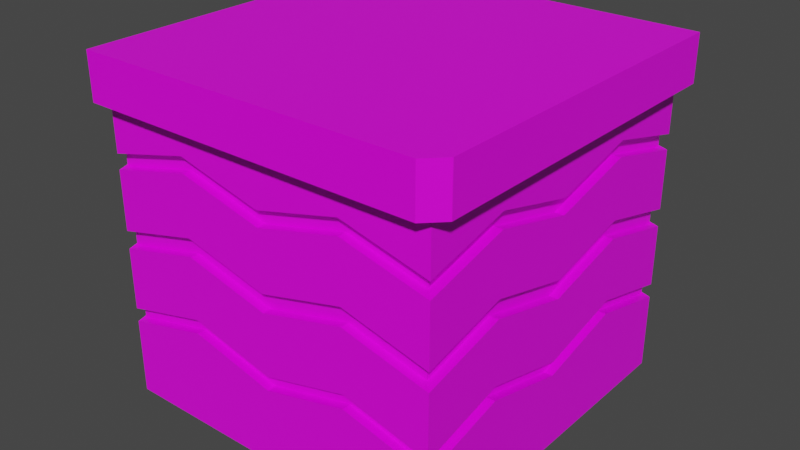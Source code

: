 # Source: grass_tile4.blend  (saved by Blender 3.6.13; exported with 4.5.12 LTS)
import bpy
from mathutils import Matrix  # noqa: F401  (used for matrix-valued properties, if any)

bpy.ops.wm.read_factory_settings(use_empty=True)
scene = bpy.context.scene
scene.name = 'Scene'

# ---- collections
col_collection = bpy.data.collections.new('Collection'); scene.collection.children.link(col_collection)

# ---- images (referenced by path relative to the original .blend; pixels are not part of the script)
import os
ASSET_DIR = os.environ.get("B2B_ASSET_DIR", "")  # directory of the original .blend (textures are referenced by path, not embedded)
HERE = os.path.dirname(os.path.abspath(__file__))  # packed textures are extracted next to this script under _unpacked/

def load_image(name, relpath, width, height, colorspace="sRGB"):
    """Load a texture the original file referenced (path relative to the .blend, or extracted next to this script)."""
    p = next((c for c in (os.path.join(HERE, relpath), os.path.join(ASSET_DIR, relpath)) if relpath and os.path.exists(c)), "")
    if p:
        img = bpy.data.images.load(p, check_existing=True)
        img.name = name
    else:  # same state as the original file: an image datablock whose file is absent (Cycles renders it pink)
        img = bpy.data.images.new(name, width, height)
        img.source = "FILE"
        img.filepath = "//" + (relpath or name)
    img.colorspace_settings.name = colorspace
    return img
img_carry_vault_tex_png = load_image('carry_vault_tex.png', 'carry_vault_tex.png', 1024, 1024, 'sRGB')

# ---- materials (node trees are filled in below, after node groups)
mat_carry_vault_material = bpy.data.materials.new('carry_vault_material')
mat_carry_vault_material.alpha_threshold = 0.0
mat_carry_vault_material.use_transparent_shadow = False
mat_carry_vault_material.line_color = (0.0, 0.0, 0.0, 1.0)

# ---- material node trees
mat_carry_vault_material.use_nodes = True; mat_carry_vault_material.node_tree.nodes.clear()
_N = mat_carry_vault_material.node_tree.nodes; _L = mat_carry_vault_material.node_tree.links
n0 = _N.new('ShaderNodeOutputMaterial'); n0.name = 'Material Output'; n0.location = (300, 300)
n1 = _N.new('ShaderNodeBsdfPrincipled'); n1.name = 'Principled BSDF'; n1.location = (10, 300)
n1.distribution = 'GGX'
n1.subsurface_method = 'RANDOM_WALK_SKIN'
n1.inputs[2].default_value = 0.4
n1.inputs[3].default_value = 1.45
n1.inputs[27].default_value = (0.0, 0.0, 0.0, 1.0)
n1.inputs[28].default_value = 1.0
n2 = _N.new('ShaderNodeTexImage'); n2.name = '画像テクスチャ'; n2.location = (-280, 280)
n2.image = img_carry_vault_tex_png
_L.new(n1.outputs[0], n0.inputs[0])
_L.new(n2.outputs[0], n1.inputs[0])
n0.is_active_output = True

# ---- world
world_world = bpy.data.worlds.new('World'); scene.world = world_world
world_world.use_nodes = True; world_world.node_tree.nodes.clear()
_N = world_world.node_tree.nodes; _L = world_world.node_tree.links
n0 = _N.new('ShaderNodeOutputWorld'); n0.name = 'World Output'; n0.location = (300, 300)
n1 = _N.new('ShaderNodeBackground'); n1.name = 'Background'; n1.location = (10, 300)
n1.inputs[0].default_value = (0.05088, 0.05088, 0.05088, 1.0)
_L.new(n1.outputs[0], n0.inputs[0])
n0.is_active_output = True
world_world.color = (0.05088, 0.05088, 0.05088)
world_world.use_sun_shadow = False
world_world.sun_shadow_jitter_overblur = 0.0

# ---- meshes
me_cube = bpy.data.meshes.new('Cube')
me_cube.from_pydata([(-1.087e-07, 0.1696, -0.3391), (-1.087e-07, 0.1696, -0.04543), (-1.087e-07, 0.1696, -0.1115), (-1.087e-07, 0.1696, -0.1882), (-1.087e-07, 0.1696, -0.2637), (-1.087e-07, 0.1696, -0.0963), (-1.087e-07, 0.1696, -0.1704), (-1.087e-07, 0.1696, -0.2498), (-0.1696, 0.1696, 1.192e-07), (-0.1696, 0.1696, -0.3391), (-0.1696, 0.1696, -0.04543), (-0.1696, 0.1696, -0.1115), (-0.1696, 0.1696, -0.1882), (-0.1696, 0.1696, -0.2637), (-0.08479, 0.1696, -0.3391), (-0.08479, 0.1696, -0.04543), (-0.08479, 0.1696, -0.09028), (-0.08479, 0.1696, -0.167), (-0.08479, 0.1696, -0.2425), (-0.1696, 1.495e-07, -0.3391), (-0.1696, 0.08479, -0.3391), (-0.1696, 0.08479, -0.04543), (-0.1696, 1.495e-07, -0.04543), (-0.1696, 0.08479, -0.09028), (-0.1696, 1.495e-07, -0.1115), (-0.1696, 0.08479, -0.167), (-0.1696, 1.495e-07, -0.1882), (-0.1696, 0.08479, -0.2425), (-0.1696, 1.495e-07, -0.2637), (-0.1696, 0.1696, -0.0963), (-0.08479, 0.1696, -0.07509), (-0.1696, 0.08479, -0.07509), (-0.1696, 1.495e-07, -0.0963), (-0.1696, 0.1696, -0.1704), (-0.08479, 0.1696, -0.1492), (-0.1696, 0.08479, -0.1492), (-0.1696, 1.495e-07, -0.1704), (-0.1696, 0.1696, -0.2498), (-0.08479, 0.1696, -0.2286), (-0.1696, 0.08479, -0.2286), (-0.1696, 1.495e-07, -0.2498), (-1.087e-07, -0.1696, -0.3391), (-1.087e-07, -0.1696, -0.04543), (-1.087e-07, -0.1696, -0.1115), (-1.087e-07, -0.1696, -0.1882), (-1.087e-07, -0.1696, -0.2637), (-1.087e-07, -0.1696, -0.0963), (-1.087e-07, -0.1696, -0.1704), (-1.087e-07, -0.1696, -0.2498), (-1.087e-07, -0.1609, -0.1115), (-1.087e-07, -0.1609, -0.0963), (-1.087e-07, -0.1609, -0.1882), (-1.087e-07, -0.1609, -0.2637), (-1.087e-07, -0.1609, -0.2498), (-1.087e-07, -0.1609, -0.1704), (-0.1696, -0.1696, -0.3391), (-0.1696, -0.1696, -0.04543), (-0.1696, -0.1865, 1.192e-07), (-0.1696, -0.1865, -0.04543), (-0.1696, -0.1696, -0.1115), (-0.1696, -0.1696, -0.1882), (-0.1696, -0.1696, -0.2637), (-0.08479, -0.1696, -0.3391), (-0.08479, -0.1696, -0.04543), (-0.08479, -0.1696, -0.09028), (-0.08479, -0.1696, -0.167), (-0.08479, -0.1696, -0.2425), (-0.1696, -0.08479, -0.3391), (-0.1696, -0.08479, -0.04543), (-0.1696, -0.08479, -0.09028), (-0.1696, -0.08479, -0.167), (-0.1696, -0.08479, -0.2425), (-0.1696, -0.1696, -0.0963), (-0.08479, -0.1696, -0.07509), (-0.1696, -0.08479, -0.07509), (-0.1696, -0.1696, -0.1704), (-0.08479, -0.1696, -0.1492), (-0.1696, -0.08479, -0.1492), (-0.1696, -0.1696, -0.2498), (-0.08479, -0.1696, -0.2286), (-0.1696, -0.08479, -0.2286), (-0.08479, -0.1609, -0.09028), (-0.08479, -0.1609, -0.07509), (-0.08479, -0.1609, -0.167), (-0.08479, -0.1609, -0.2425), (-0.08479, -0.1609, -0.2286), (-0.08479, -0.1609, -0.1492), (-0.1609, -0.161, -0.09416), (-0.1609, -0.1607, -0.1091), (-0.1609, -0.161, -0.168), (-0.1609, -0.161, -0.186), (-0.1609, -0.1608, -0.2474), (-0.1609, -0.1613, -0.2613), (-0.1608, 0.1696, -0.04543), (-0.1608, 0.1696, -0.1093), (-0.1608, 0.1696, -0.186), (-0.1608, 0.1696, -0.2615), (-0.1608, 0.1696, -0.3391), (-0.1608, 0.1696, -0.0941), (-0.1608, 0.1696, -0.1682), (-0.1608, 0.1696, -0.2476), (-0.1608, -0.1696, -0.04543), (-0.1608, -0.1696, -0.1093), (-0.1608, -0.1696, -0.186), (-0.153, -0.1612, -0.2593), (-0.1608, -0.1696, -0.2615), (-0.1608, -0.1696, -0.3391), (-0.1608, -0.1696, -0.0941), (-0.1608, -0.1696, -0.1682), (-0.1608, -0.1696, -0.2476), (-0.153, -0.1607, -0.1072), (-0.153, -0.161, -0.09219), (-0.153, -0.161, -0.166), (-0.153, -0.161, -0.1841), (-0.153, -0.1608, -0.2454), (0.1696, 0.1696, 1.192e-07), (0.1696, 0.1696, -0.3391), (0.1696, 0.1696, -0.04543), (0.1865, 0.1696, 1.192e-07), (0.1865, 0.1696, -0.04543), (0.1696, 0.1696, -0.1115), (0.1696, 0.1696, -0.1882), (0.1696, 0.1696, -0.2637), (0.08479, 0.1696, -0.3391), (0.08479, 0.1696, -0.04543), (0.08479, 0.1696, -0.09028), (0.08479, 0.1696, -0.167), (0.08479, 0.1696, -0.2425), (0.1696, 1.495e-07, -0.3391), (0.1696, 0.08479, -0.3391), (0.1696, 0.08479, -0.04543), (0.1696, 1.495e-07, -0.04543), (0.1696, 0.08479, -0.09028), (0.1696, 1.495e-07, -0.1115), (0.1696, 0.08479, -0.167), (0.1696, 1.495e-07, -0.1882), (0.1696, 0.08479, -0.2425), (0.1696, 1.495e-07, -0.2637), (0.1696, 0.1696, -0.0963), (0.08479, 0.1696, -0.07509), (0.1696, 0.08479, -0.07509), (0.1696, 1.495e-07, -0.0963), (0.1696, 0.1696, -0.1704), (0.08479, 0.1696, -0.1492), (0.1696, 0.08479, -0.1492), (0.1696, 1.495e-07, -0.1704), (0.1696, 0.1696, -0.2498), (0.08479, 0.1696, -0.2286), (0.1696, 0.08479, -0.2286), (0.1696, 1.495e-07, -0.2498), (0.1609, 0.161, -0.09416), (0.1609, 0.1607, -0.1091), (0.1609, 0.161, -0.168), (0.1609, 0.161, -0.186), (0.1609, 0.1608, -0.2474), (0.1609, 0.1613, -0.2613), (0.1609, 0.08479, -0.09028), (0.1609, 1.495e-07, -0.1115), (0.1609, 0.08479, -0.167), (0.1609, 1.495e-07, -0.1882), (0.1609, 0.08479, -0.2425), (0.1609, 1.495e-07, -0.2637), (0.1609, 0.08479, -0.2286), (0.1609, 1.495e-07, -0.2498), (0.1609, 0.08479, -0.1492), (0.1609, 1.495e-07, -0.1704), (0.1609, 0.08479, -0.07509), (0.1609, 1.495e-07, -0.0963), (0.1696, -0.1696, -0.3391), (0.1696, -0.1696, -0.04543), (0.1696, -0.1865, 1.192e-07), (0.1696, -0.1865, -0.04543), (0.1865, -0.1696, 1.192e-07), (0.1865, -0.1696, -0.04543), (0.1696, -0.1696, -0.1115), (0.1696, -0.1696, -0.1882), (0.1696, -0.1696, -0.2637), (0.08479, -0.1696, -0.3391), (0.08479, -0.1696, -0.04543), (0.08479, -0.1696, -0.09028), (0.08479, -0.1696, -0.167), (0.08479, -0.1696, -0.2425), (0.1696, -0.08479, -0.3391), (0.1696, -0.08479, -0.04543), (0.1696, -0.08479, -0.09028), (0.1696, -0.08479, -0.167), (0.1696, -0.08479, -0.2425), (0.1696, -0.1696, -0.0963), (0.08479, -0.1696, -0.07509), (0.1696, -0.08479, -0.07509), (0.1696, -0.1696, -0.1704), (0.08479, -0.1696, -0.1492), (0.1696, -0.08479, -0.1492), (0.1696, -0.1696, -0.2498), (0.08479, -0.1696, -0.2286), (0.1696, -0.08479, -0.2286), (0.08479, -0.1609, -0.09028), (0.08479, -0.1609, -0.07509), (0.08479, -0.1609, -0.167), (0.08479, -0.1609, -0.2425), (0.08479, -0.1609, -0.2286), (0.08479, -0.1609, -0.1492), (0.1609, -0.161, -0.09416), (0.1609, -0.1607, -0.1091), (0.1609, -0.161, -0.168), (0.1609, -0.161, -0.186), (0.1609, -0.1608, -0.2474), (0.1609, -0.1613, -0.2613), (0.1609, -0.08479, -0.09028), (0.1609, -0.08479, -0.167), (0.1609, -0.08479, -0.2425), (0.1609, -0.08479, -0.2286), (0.1609, -0.08479, -0.1492), (0.1609, -0.08479, -0.07509), (0.1608, 0.1696, -0.04543), (0.1608, 0.1696, -0.1093), (0.1608, 0.1696, -0.186), (0.1608, 0.1696, -0.2615), (0.1608, 0.1696, -0.3391), (0.1608, 0.1696, -0.0941), (0.1608, 0.1696, -0.1682), (0.1608, 0.1696, -0.2476), (-0.1696, -0.1607, -0.3391), (-0.1696, -0.1607, -0.04543), (-0.1696, -0.1607, -0.1093), (-0.1696, -0.1607, -0.186), (-0.1696, -0.1607, -0.2615), (-0.1696, -0.1607, -0.09409), (-0.1696, -0.1607, -0.1682), (-0.1696, -0.1607, -0.2476), (-0.1653, -0.1609, -0.09413), (-0.1653, -0.1609, -0.1681), (-0.1653, -0.1609, -0.186), (-0.1653, -0.1607, -0.1092), (-0.1653, -0.1608, -0.2475), (-0.1653, -0.161, -0.2614), (0.1609, 0.1652, -0.2475), (0.1609, 0.1654, -0.2614), (0.1609, 0.1653, -0.186), (0.1609, 0.1653, -0.1681), (0.1609, 0.1653, -0.09413), (0.1609, 0.1651, -0.1092)], [], [(98, 29, 10, 93), (99, 33, 11, 94), (100, 37, 12, 95), (97, 9, 13, 96), (0, 14, 18, 4), (7, 38, 17, 3), (6, 34, 16, 2), (5, 30, 15, 1), (9, 20, 27, 13), (20, 19, 28, 27), (37, 39, 25, 12), (39, 40, 26, 25), (33, 35, 23, 11), (35, 36, 24, 23), (29, 31, 21, 10), (31, 32, 22, 21), (16, 30, 5, 2), (31, 29, 11, 23), (107, 101, 56, 72), (108, 102, 59, 75), (109, 103, 60, 78), (106, 105, 61, 55), (41, 45, 66, 62), (48, 44, 65, 79), (47, 43, 64, 76), (46, 42, 63, 73), (222, 226, 71, 67), (67, 71, 28, 19), (229, 225, 70, 80), (80, 70, 26, 40), (228, 224, 69, 77), (77, 69, 24, 36), (227, 223, 68, 74), (74, 68, 22, 32), (104, 105, 66, 84), (46, 73, 82, 50), (47, 76, 86, 54), (48, 79, 85, 53), (113, 112, 89, 90), (66, 45, 52, 84), (49, 50, 82, 81), (110, 111, 87, 88), (102, 64, 81, 110), (107, 72, 87, 111), (64, 43, 49, 81), (51, 54, 86, 83), (103, 65, 83, 113), (52, 53, 85, 84), (114, 104, 84, 85), (108, 112, 86, 76), (65, 44, 51, 83), (11, 29, 98, 94), (109, 114, 85, 79), (17, 34, 6, 3), (18, 38, 7, 4), (94, 98, 30, 16), (95, 99, 34, 17), (96, 100, 38, 18), (78, 91, 114, 109), (75, 89, 112, 108), (91, 92, 104, 114), (60, 103, 113, 90), (73, 107, 111, 82), (59, 102, 110, 88), (81, 82, 111, 110), (83, 86, 112, 113), (92, 61, 105, 104), (62, 66, 105, 106), (79, 65, 103, 109), (76, 64, 102, 108), (73, 63, 101, 107), (14, 97, 96, 18), (38, 100, 95, 17), (34, 99, 94, 16), (30, 98, 93, 15), (169, 173, 171), (219, 214, 117, 138), (220, 215, 120, 142), (221, 216, 121, 146), (218, 217, 122, 116), (0, 4, 127, 123), (7, 3, 126, 147), (6, 2, 125, 143), (5, 1, 124, 139), (116, 122, 136, 129), (129, 136, 137, 128), (146, 121, 134, 148), (148, 134, 135, 149), (142, 120, 132, 144), (144, 132, 133, 145), (138, 117, 130, 140), (140, 130, 131, 141), (125, 2, 5, 139), (146, 148, 162, 154), (134, 121, 153, 158), (144, 145, 165, 164), (156, 166, 167, 157), (151, 150, 166, 156), (158, 164, 165, 159), (153, 152, 164, 158), (160, 162, 163, 161), (155, 154, 162, 160), (142, 144, 164, 152), (135, 134, 158, 159), (136, 122, 155, 160), (140, 141, 167, 166), (137, 136, 160, 161), (138, 140, 166, 150), (132, 120, 151, 156), (133, 132, 156, 157), (148, 149, 163, 162), (119, 173, 169, 117), (56, 169, 171, 58), (58, 171, 170, 57), (171, 173, 172, 170), (188, 187, 169, 178), (191, 190, 174, 179), (194, 193, 175, 180), (41, 177, 181, 45), (48, 194, 180, 44), (47, 191, 179, 43), (46, 188, 178, 42), (193, 194, 200, 206), (182, 128, 137, 186), (168, 182, 186, 176), (195, 149, 135, 185), (193, 195, 185, 175), (192, 145, 133, 184), (190, 192, 184, 174), (189, 141, 131, 183), (177, 168, 176, 181), (46, 50, 197, 188), (187, 189, 183, 169), (193, 206, 211, 195), (192, 212, 165, 145), (47, 54, 201, 191), (48, 53, 200, 194), (207, 199, 181, 176), (181, 199, 52, 45), (49, 196, 197, 50), (198, 205, 204, 201), (196, 203, 202, 197), (174, 203, 196, 179), (179, 196, 49, 43), (51, 198, 201, 54), (188, 197, 202, 187), (52, 199, 200, 53), (175, 205, 198, 180), (206, 200, 199, 207), (180, 198, 51, 44), (208, 157, 167, 213), (185, 209, 205, 175), (209, 159, 165, 212), (203, 208, 213, 202), (210, 161, 163, 211), (205, 209, 212, 204), (207, 210, 211, 206), (135, 159, 209, 185), (190, 204, 212, 192), (189, 213, 167, 141), (137, 161, 210, 186), (186, 210, 207, 176), (187, 202, 213, 189), (133, 157, 208, 184), (195, 211, 163, 149), (190, 191, 201, 204), (57, 8, 10, 58), (126, 3, 6, 143), (127, 4, 7, 147), (215, 125, 139, 219), (216, 126, 143, 220), (217, 127, 147, 221), (123, 127, 217, 218), (147, 126, 216, 221), (143, 125, 215, 220), (139, 124, 214, 219), (220, 239, 238, 216), (153, 238, 239, 152), (14, 0, 123, 218, 116, 129, 128, 182, 168, 177, 41, 62, 106, 55, 222, 67, 19, 20, 9, 97), (32, 31, 23, 24), (74, 32, 24, 69), (12, 33, 99, 95), (35, 33, 12, 25), (36, 35, 25, 26), (77, 36, 26, 70), (13, 37, 100, 96), (39, 37, 13, 27), (40, 39, 27, 28), (80, 40, 28, 71), (119, 118, 172, 173), (10, 8, 118, 119), (72, 56, 223, 227), (75, 59, 224, 228), (78, 60, 225, 229), (55, 61, 226, 222), (69, 224, 227, 74), (70, 225, 228, 77), (71, 226, 229, 80), (228, 225, 232, 231), (89, 231, 232, 90), (75, 228, 231, 89), (60, 90, 232, 225), (227, 224, 233, 230), (87, 230, 233, 88), (72, 227, 230, 87), (59, 88, 233, 224), (226, 61, 92, 235), (229, 234, 91, 78), (226, 235, 234, 229), (91, 234, 235, 92), (142, 152, 239, 220), (121, 216, 238, 153), (151, 241, 240, 150), (219, 240, 241, 215), (120, 215, 241, 151), (154, 155, 237, 236), (221, 236, 237, 217), (122, 217, 237, 155), (146, 154, 236, 221), (138, 150, 240, 219), (115, 170, 172, 118), (170, 115, 8, 57), (184, 208, 203, 174)])
_uv = me_cube.uv_layers.new(name='UVMap')
_uv.uv.foreach_set('vector', [0.2906, 0.9252, 0.2906, 0.9254, 0.2894, 0.9254, 0.2894, 0.9252, 0.2848, 0.8943, 0.2847, 0.8941, 0.2861, 0.8941, 0.2862, 0.8943, 0.2829, 0.8943, 0.2828, 0.8941, 0.2842, 0.8941, 0.2843, 0.8943, 0.2681, 0.9018, 0.2679, 0.9019, 0.2669, 0.9006, 0.267, 0.9004, 0.2714, 0.9015, 0.2695, 0.9015, 0.2689, 0.8992, 0.2714, 0.8995, 0.2828, 0.898, 0.2833, 0.896, 0.2847, 0.896, 0.2842, 0.898, 0.2847, 0.898, 0.2852, 0.896, 0.2866, 0.896, 0.2861, 0.898, 0.2906, 0.9214, 0.2901, 0.9234, 0.2894, 0.9234, 0.2894, 0.9214, 0.2679, 0.9019, 0.2677, 0.9033, 0.2654, 0.9027, 0.2669, 0.9006, 0.2677, 0.9033, 0.2676, 0.9052, 0.2656, 0.9052, 0.2654, 0.9027, 0.2828, 0.9254, 0.2833, 0.9234, 0.2847, 0.9234, 0.2842, 0.9254, 0.2833, 0.9234, 0.2828, 0.9214, 0.2842, 0.9214, 0.2847, 0.9234, 0.2847, 0.9254, 0.2852, 0.9234, 0.2866, 0.9234, 0.2861, 0.9254, 0.2852, 0.9234, 0.2847, 0.9214, 0.2861, 0.9214, 0.2866, 0.9234, 0.2906, 0.8941, 0.2901, 0.896, 0.2894, 0.896, 0.2894, 0.8941, 0.2901, 0.896, 0.2906, 0.898, 0.2894, 0.898, 0.2894, 0.896, 0.2773, 0.8544, 0.277, 0.8545, 0.2773, 0.8528, 0.2776, 0.8528, 0.2769, 0.8302, 0.2773, 0.8286, 0.2776, 0.8286, 0.2772, 0.8302, 0.2906, 0.9021, 0.2894, 0.9021, 0.2894, 0.9019, 0.2906, 0.9019, 0.2848, 0.9173, 0.2862, 0.9173, 0.2861, 0.9175, 0.2847, 0.9175, 0.2829, 0.9173, 0.2843, 0.9173, 0.2842, 0.9175, 0.2828, 0.9175, 0.2681, 0.9087, 0.2669, 0.9098, 0.2668, 0.9096, 0.2679, 0.9086, 0.2713, 0.9091, 0.2713, 0.9111, 0.2687, 0.9112, 0.2694, 0.909, 0.2828, 0.9136, 0.2842, 0.9136, 0.2847, 0.9156, 0.2833, 0.9156, 0.2847, 0.9136, 0.2861, 0.9136, 0.2866, 0.9156, 0.2852, 0.9156, 0.2906, 0.9058, 0.2894, 0.9058, 0.2894, 0.9039, 0.2901, 0.9039, 0.2679, 0.9085, 0.2667, 0.9095, 0.2654, 0.9077, 0.2676, 0.9071, 0.2676, 0.9071, 0.2654, 0.9077, 0.2656, 0.9052, 0.2676, 0.9052, 0.2829, 0.9177, 0.2843, 0.9177, 0.2847, 0.9195, 0.2833, 0.9195, 0.2833, 0.9195, 0.2847, 0.9195, 0.2842, 0.9214, 0.2828, 0.9214, 0.2848, 0.9177, 0.2862, 0.9177, 0.2866, 0.9195, 0.2852, 0.9195, 0.2852, 0.9195, 0.2866, 0.9195, 0.2861, 0.9214, 0.2847, 0.9214, 0.2906, 0.9017, 0.2894, 0.9017, 0.2894, 0.8999, 0.2901, 0.8999, 0.2901, 0.8999, 0.2894, 0.8999, 0.2894, 0.898, 0.2906, 0.898, 0.2797, 0.8351, 0.2799, 0.8349, 0.2797, 0.8364, 0.2796, 0.8364, 0.2769, 0.8381, 0.2769, 0.8364, 0.2771, 0.8364, 0.2771, 0.8382, 0.2757, 0.8381, 0.2756, 0.8364, 0.2758, 0.8364, 0.2758, 0.8382, 0.2792, 0.8382, 0.2791, 0.8364, 0.2793, 0.8364, 0.2794, 0.8382, 0.2763, 0.8351, 0.276, 0.8351, 0.276, 0.8349, 0.2763, 0.8349, 0.2797, 0.8364, 0.2798, 0.8382, 0.2796, 0.8382, 0.2796, 0.8364, 0.2774, 0.8382, 0.2771, 0.8382, 0.2771, 0.8364, 0.2774, 0.8364, 0.2775, 0.8351, 0.2773, 0.8351, 0.2773, 0.8349, 0.2776, 0.8349, 0.2777, 0.8349, 0.2775, 0.8364, 0.2774, 0.8364, 0.2775, 0.8351, 0.2771, 0.8349, 0.2771, 0.8348, 0.2773, 0.8349, 0.2773, 0.8351, 0.2775, 0.8364, 0.2776, 0.8382, 0.2774, 0.8382, 0.2774, 0.8364, 0.2762, 0.8382, 0.2758, 0.8382, 0.2758, 0.8364, 0.2761, 0.8364, 0.2765, 0.8349, 0.2763, 0.8364, 0.2761, 0.8364, 0.2763, 0.8351, 0.2796, 0.8382, 0.2794, 0.8382, 0.2793, 0.8364, 0.2796, 0.8364, 0.2795, 0.8351, 0.2797, 0.8351, 0.2796, 0.8364, 0.2793, 0.8364, 0.2758, 0.8349, 0.276, 0.8351, 0.2758, 0.8364, 0.2756, 0.8364, 0.2763, 0.8364, 0.2763, 0.8382, 0.2762, 0.8382, 0.2761, 0.8364, 0.2777, 0.856, 0.2774, 0.856, 0.2774, 0.8559, 0.2777, 0.8559, 0.2793, 0.8349, 0.2795, 0.8351, 0.2793, 0.8364, 0.2791, 0.8364, 0.2761, 0.8544, 0.2757, 0.8544, 0.2761, 0.8528, 0.2764, 0.8528, 0.2794, 0.8544, 0.2791, 0.8544, 0.2795, 0.8528, 0.2798, 0.8528, 0.2777, 0.8559, 0.2774, 0.8559, 0.277, 0.8545, 0.2773, 0.8544, 0.2765, 0.8558, 0.2761, 0.8559, 0.2757, 0.8544, 0.2761, 0.8544, 0.2798, 0.8558, 0.2795, 0.8558, 0.2791, 0.8544, 0.2794, 0.8544, 0.2793, 0.8348, 0.2795, 0.8349, 0.2795, 0.8351, 0.2793, 0.8349, 0.2758, 0.8348, 0.276, 0.8349, 0.276, 0.8351, 0.2758, 0.8349, 0.2795, 0.8349, 0.2798, 0.8349, 0.2797, 0.8351, 0.2795, 0.8351, 0.2765, 0.8348, 0.2765, 0.8349, 0.2763, 0.8351, 0.2763, 0.8349, 0.2769, 0.8364, 0.2771, 0.8349, 0.2773, 0.8351, 0.2771, 0.8364, 0.2777, 0.8348, 0.2777, 0.8349, 0.2775, 0.8351, 0.2776, 0.8349, 0.2774, 0.8364, 0.2771, 0.8364, 0.2773, 0.8351, 0.2775, 0.8351, 0.2761, 0.8364, 0.2758, 0.8364, 0.276, 0.8351, 0.2763, 0.8351, 0.2798, 0.8349, 0.2799, 0.8348, 0.2799, 0.8349, 0.2797, 0.8351, 0.2694, 0.909, 0.2687, 0.9112, 0.2669, 0.9098, 0.2681, 0.9087, 0.2833, 0.9156, 0.2847, 0.9156, 0.2843, 0.9173, 0.2829, 0.9173, 0.2852, 0.9156, 0.2866, 0.9156, 0.2862, 0.9173, 0.2848, 0.9173, 0.2901, 0.9039, 0.2894, 0.9039, 0.2894, 0.9021, 0.2906, 0.9021, 0.2695, 0.9015, 0.2681, 0.9018, 0.267, 0.9004, 0.2689, 0.8992, 0.2833, 0.896, 0.2829, 0.8943, 0.2843, 0.8943, 0.2847, 0.896, 0.2852, 0.896, 0.2848, 0.8943, 0.2862, 0.8943, 0.2866, 0.896, 0.2901, 0.9234, 0.2906, 0.9252, 0.2894, 0.9252, 0.2894, 0.9234, 0.2868, 0.9712, 0.2861, 0.9712, 0.2868, 0.9705, 0.2906, 0.9177, 0.2894, 0.9177, 0.2894, 0.9175, 0.2906, 0.9175, 0.2848, 0.9017, 0.2862, 0.9017, 0.2861, 0.9019, 0.2847, 0.9019, 0.2829, 0.9017, 0.2843, 0.9017, 0.2842, 0.9019, 0.2828, 0.9019, 0.2747, 0.9019, 0.2758, 0.9005, 0.2759, 0.9006, 0.2749, 0.9019, 0.2714, 0.9015, 0.2714, 0.8995, 0.2739, 0.8992, 0.2733, 0.9016, 0.2828, 0.898, 0.2842, 0.898, 0.2847, 0.8999, 0.2833, 0.8999, 0.2847, 0.898, 0.2861, 0.898, 0.2866, 0.8999, 0.2852, 0.8999, 0.2906, 0.9214, 0.2894, 0.9214, 0.2894, 0.9195, 0.2901, 0.9195, 0.2749, 0.9019, 0.2759, 0.9006, 0.2774, 0.9028, 0.2751, 0.9034, 0.2751, 0.9034, 0.2774, 0.9028, 0.2772, 0.9053, 0.2751, 0.9053, 0.2828, 0.9019, 0.2842, 0.9019, 0.2847, 0.9039, 0.2833, 0.9039, 0.2833, 0.9039, 0.2847, 0.9039, 0.2842, 0.9058, 0.2828, 0.9058, 0.2847, 0.9019, 0.2861, 0.9019, 0.2866, 0.9039, 0.2852, 0.9039, 0.2852, 0.9039, 0.2866, 0.9039, 0.2861, 0.9058, 0.2847, 0.9058, 0.2906, 0.9175, 0.2894, 0.9175, 0.2894, 0.9156, 0.2901, 0.9156, 0.2901, 0.9156, 0.2894, 0.9156, 0.2894, 0.9136, 0.2906, 0.9136, 0.2772, 0.8513, 0.2776, 0.8528, 0.2773, 0.8528, 0.2769, 0.8513, 0.2793, 0.8498, 0.2791, 0.8481, 0.2793, 0.8481, 0.2794, 0.8497, 0.2762, 0.8481, 0.2765, 0.8498, 0.2763, 0.8497, 0.2761, 0.8481, 0.2756, 0.8482, 0.2756, 0.8465, 0.2758, 0.8465, 0.2757, 0.8481, 0.2773, 0.8481, 0.277, 0.8481, 0.2771, 0.8464, 0.2774, 0.8464, 0.2775, 0.8496, 0.2772, 0.8497, 0.277, 0.8481, 0.2773, 0.8481, 0.2761, 0.8481, 0.2757, 0.8481, 0.2758, 0.8465, 0.2761, 0.8465, 0.2763, 0.8497, 0.2759, 0.8497, 0.2757, 0.8481, 0.2761, 0.8481, 0.2795, 0.8481, 0.2793, 0.8481, 0.2793, 0.8465, 0.2796, 0.8465, 0.2797, 0.8497, 0.2794, 0.8497, 0.2793, 0.8481, 0.2795, 0.8481, 0.2758, 0.8498, 0.2756, 0.8482, 0.2757, 0.8481, 0.2759, 0.8497, 0.2763, 0.8465, 0.2762, 0.8481, 0.2761, 0.8481, 0.2761, 0.8465, 0.2797, 0.8481, 0.2799, 0.8498, 0.2797, 0.8497, 0.2795, 0.8481, 0.2768, 0.8481, 0.2769, 0.8465, 0.2771, 0.8464, 0.277, 0.8481, 0.2798, 0.8464, 0.2797, 0.8481, 0.2795, 0.8481, 0.2796, 0.8465, 0.277, 0.8498, 0.2768, 0.8481, 0.277, 0.8481, 0.2772, 0.8497, 0.2775, 0.8481, 0.2777, 0.8498, 0.2775, 0.8496, 0.2773, 0.8481, 0.2775, 0.8464, 0.2775, 0.8481, 0.2773, 0.8481, 0.2774, 0.8464, 0.2791, 0.8481, 0.2792, 0.8465, 0.2793, 0.8465, 0.2793, 0.8481, 0.2718, 0.9717, 0.2849, 0.9717, 0.2849, 0.9723, 0.2718, 0.9723, 0.288, 0.9561, 0.288, 0.9692, 0.2873, 0.9692, 0.2873, 0.9561, 0.2873, 0.9561, 0.2873, 0.9692, 0.2855, 0.9692, 0.2855, 0.9561, 0.2868, 0.9705, 0.2861, 0.9712, 0.2849, 0.9699, 0.2855, 0.9692, 0.2901, 0.9078, 0.2906, 0.9097, 0.2894, 0.9097, 0.2894, 0.9078, 0.2852, 0.9117, 0.2847, 0.9097, 0.2861, 0.9097, 0.2866, 0.9117, 0.2833, 0.9117, 0.2828, 0.9097, 0.2842, 0.9097, 0.2847, 0.9117, 0.2713, 0.9091, 0.2732, 0.909, 0.2738, 0.9114, 0.2713, 0.9111, 0.2828, 0.9136, 0.2833, 0.9117, 0.2847, 0.9117, 0.2842, 0.9136, 0.2847, 0.9136, 0.2852, 0.9117, 0.2866, 0.9117, 0.2861, 0.9136, 0.2906, 0.9058, 0.2901, 0.9078, 0.2894, 0.9078, 0.2894, 0.9058, 0.2788, 0.8424, 0.279, 0.8399, 0.2791, 0.8399, 0.2791, 0.8424, 0.275, 0.9073, 0.2751, 0.9053, 0.2772, 0.9053, 0.2774, 0.9079, 0.2747, 0.9087, 0.275, 0.9073, 0.2774, 0.9079, 0.276, 0.91, 0.2833, 0.9078, 0.2828, 0.9058, 0.2842, 0.9058, 0.2847, 0.9078, 0.2828, 0.9097, 0.2833, 0.9078, 0.2847, 0.9078, 0.2842, 0.9097, 0.2852, 0.9078, 0.2847, 0.9058, 0.2861, 0.9058, 0.2866, 0.9078, 0.2847, 0.9097, 0.2852, 0.9078, 0.2866, 0.9078, 0.2861, 0.9097, 0.2901, 0.9117, 0.2906, 0.9136, 0.2894, 0.9136, 0.2894, 0.9117, 0.2732, 0.909, 0.2747, 0.9087, 0.276, 0.91, 0.2738, 0.9114, 0.2769, 0.8381, 0.2771, 0.8382, 0.2769, 0.8399, 0.2767, 0.8399, 0.2906, 0.9097, 0.2901, 0.9117, 0.2894, 0.9117, 0.2894, 0.9097, 0.2788, 0.8424, 0.2791, 0.8424, 0.2791, 0.8448, 0.279, 0.8448, 0.2754, 0.8448, 0.2756, 0.8448, 0.2758, 0.8465, 0.2756, 0.8465, 0.2757, 0.8381, 0.2758, 0.8382, 0.2756, 0.8399, 0.2754, 0.8399, 0.2792, 0.8382, 0.2794, 0.8382, 0.2791, 0.8399, 0.279, 0.8399, 0.2796, 0.8424, 0.2794, 0.8399, 0.2796, 0.8399, 0.2799, 0.8424, 0.2796, 0.8399, 0.2794, 0.8399, 0.2796, 0.8382, 0.2798, 0.8382, 0.2774, 0.8382, 0.2771, 0.8399, 0.2769, 0.8399, 0.2771, 0.8382, 0.2759, 0.8399, 0.2762, 0.8424, 0.2755, 0.8424, 0.2756, 0.8399, 0.2771, 0.8399, 0.2774, 0.8423, 0.2768, 0.8423, 0.2769, 0.8399, 0.2777, 0.8423, 0.2774, 0.8423, 0.2771, 0.8399, 0.2773, 0.8399, 0.2773, 0.8399, 0.2771, 0.8399, 0.2774, 0.8382, 0.2776, 0.8382, 0.2762, 0.8382, 0.2759, 0.8399, 0.2756, 0.8399, 0.2758, 0.8382, 0.2767, 0.8399, 0.2769, 0.8399, 0.2768, 0.8423, 0.2765, 0.8423, 0.2796, 0.8382, 0.2794, 0.8399, 0.2791, 0.8399, 0.2794, 0.8382, 0.2765, 0.8424, 0.2762, 0.8424, 0.2759, 0.8399, 0.2761, 0.8399, 0.2791, 0.8424, 0.2791, 0.8399, 0.2794, 0.8399, 0.2796, 0.8424, 0.2761, 0.8399, 0.2759, 0.8399, 0.2762, 0.8382, 0.2763, 0.8382, 0.2771, 0.8448, 0.2774, 0.8464, 0.2771, 0.8464, 0.2769, 0.8448, 0.2761, 0.8448, 0.2759, 0.8448, 0.2762, 0.8424, 0.2765, 0.8424, 0.2759, 0.8448, 0.2761, 0.8465, 0.2758, 0.8465, 0.2756, 0.8448, 0.2774, 0.8423, 0.2771, 0.8448, 0.2769, 0.8448, 0.2768, 0.8423, 0.2794, 0.8448, 0.2796, 0.8465, 0.2793, 0.8465, 0.2791, 0.8448, 0.2762, 0.8424, 0.2759, 0.8448, 0.2756, 0.8448, 0.2755, 0.8424, 0.2796, 0.8424, 0.2794, 0.8448, 0.2791, 0.8448, 0.2791, 0.8424, 0.2763, 0.8465, 0.2761, 0.8465, 0.2759, 0.8448, 0.2761, 0.8448, 0.2752, 0.8424, 0.2755, 0.8424, 0.2756, 0.8448, 0.2754, 0.8448, 0.2767, 0.8448, 0.2769, 0.8448, 0.2771, 0.8464, 0.2769, 0.8465, 0.2798, 0.8464, 0.2796, 0.8465, 0.2794, 0.8448, 0.2796, 0.8448, 0.2796, 0.8448, 0.2794, 0.8448, 0.2796, 0.8424, 0.2799, 0.8424, 0.2765, 0.8423, 0.2768, 0.8423, 0.2769, 0.8448, 0.2767, 0.8448, 0.2775, 0.8464, 0.2774, 0.8464, 0.2771, 0.8448, 0.2773, 0.8448, 0.279, 0.8448, 0.2791, 0.8448, 0.2793, 0.8465, 0.2792, 0.8465, 0.2752, 0.8424, 0.2754, 0.8399, 0.2756, 0.8399, 0.2755, 0.8424, 0.2855, 0.9561, 0.2718, 0.9561, 0.2718, 0.9544, 0.2855, 0.9544, 0.276, 0.8513, 0.2764, 0.8528, 0.2761, 0.8528, 0.2756, 0.8513, 0.2794, 0.8513, 0.2798, 0.8528, 0.2795, 0.8528, 0.2791, 0.8513, 0.2775, 0.8498, 0.2772, 0.8513, 0.2769, 0.8513, 0.2772, 0.8498, 0.2763, 0.8498, 0.276, 0.8513, 0.2756, 0.8513, 0.2759, 0.8498, 0.2797, 0.8498, 0.2794, 0.8513, 0.2791, 0.8513, 0.2795, 0.8498, 0.2733, 0.9016, 0.2739, 0.8992, 0.2758, 0.9005, 0.2747, 0.9019, 0.2833, 0.8999, 0.2847, 0.8999, 0.2843, 0.9017, 0.2829, 0.9017, 0.2852, 0.8999, 0.2866, 0.8999, 0.2862, 0.9017, 0.2848, 0.9017, 0.2901, 0.9195, 0.2894, 0.9195, 0.2894, 0.9177, 0.2906, 0.9177, 0.2759, 0.8498, 0.2759, 0.8497, 0.2763, 0.8497, 0.2763, 0.8498, 0.2763, 0.8497, 0.2763, 0.8497, 0.2759, 0.8497, 0.2759, 0.8497, 0.2695, 0.9015, 0.2714, 0.9015, 0.2733, 0.9016, 0.2747, 0.9019, 0.2749, 0.9019, 0.2751, 0.9034, 0.2751, 0.9053, 0.275, 0.9073, 0.2747, 0.9087, 0.2732, 0.909, 0.2713, 0.9091, 0.2694, 0.909, 0.2681, 0.9087, 0.2679, 0.9086, 0.2679, 0.9085, 0.2676, 0.9071, 0.2676, 0.9052, 0.2677, 0.9033, 0.2679, 0.9019, 0.2681, 0.9018, 0.2773, 0.8318, 0.2769, 0.8302, 0.2772, 0.8302, 0.2776, 0.8318, 0.2769, 0.8333, 0.2773, 0.8318, 0.2776, 0.8318, 0.2772, 0.8333, 0.2765, 0.856, 0.2762, 0.856, 0.2761, 0.8559, 0.2765, 0.8558, 0.2756, 0.8302, 0.276, 0.8286, 0.2763, 0.8286, 0.2759, 0.8302, 0.276, 0.8318, 0.2756, 0.8302, 0.2759, 0.8302, 0.2763, 0.8318, 0.2756, 0.8334, 0.276, 0.8318, 0.2763, 0.8318, 0.276, 0.8333, 0.2798, 0.856, 0.2796, 0.856, 0.2795, 0.8558, 0.2798, 0.8558, 0.279, 0.8302, 0.2793, 0.8286, 0.2796, 0.8286, 0.2792, 0.8302, 0.2794, 0.8318, 0.279, 0.8302, 0.2792, 0.8302, 0.2797, 0.8318, 0.2791, 0.8334, 0.2794, 0.8318, 0.2797, 0.8318, 0.2794, 0.8334, 0.2718, 0.9717, 0.2718, 0.9699, 0.2849, 0.9699, 0.2849, 0.9717, 0.2735, 0.9861, 0.2718, 0.9861, 0.2718, 0.9724, 0.2735, 0.9724, 0.2906, 0.9019, 0.2894, 0.9019, 0.2894, 0.9017, 0.2906, 0.9017, 0.2847, 0.9175, 0.2861, 0.9175, 0.2862, 0.9177, 0.2848, 0.9177, 0.2828, 0.9175, 0.2842, 0.9175, 0.2843, 0.9177, 0.2829, 0.9177, 0.2679, 0.9086, 0.2668, 0.9096, 0.2667, 0.9095, 0.2679, 0.9085, 0.2772, 0.8333, 0.2776, 0.8348, 0.2773, 0.8348, 0.2769, 0.8333, 0.276, 0.8333, 0.2763, 0.8348, 0.276, 0.8348, 0.2756, 0.8334, 0.2794, 0.8334, 0.2798, 0.8348, 0.2795, 0.8348, 0.2791, 0.8334, 0.276, 0.8348, 0.2763, 0.8348, 0.2763, 0.8348, 0.276, 0.8348, 0.276, 0.8349, 0.276, 0.8348, 0.2763, 0.8348, 0.2763, 0.8349, 0.2758, 0.8348, 0.276, 0.8348, 0.276, 0.8348, 0.276, 0.8349, 0.2765, 0.8348, 0.2763, 0.8349, 0.2763, 0.8348, 0.2763, 0.8348, 0.2773, 0.8348, 0.2776, 0.8348, 0.2776, 0.8348, 0.2773, 0.8348, 0.2773, 0.8349, 0.2773, 0.8348, 0.2776, 0.8348, 0.2776, 0.8349, 0.2771, 0.8348, 0.2773, 0.8348, 0.2773, 0.8348, 0.2773, 0.8349, 0.2777, 0.8348, 0.2776, 0.8349, 0.2776, 0.8348, 0.2776, 0.8348, 0.2798, 0.8348, 0.2799, 0.8348, 0.2798, 0.8349, 0.2798, 0.8348, 0.2795, 0.8348, 0.2795, 0.8349, 0.2795, 0.8349, 0.2793, 0.8348, 0.2798, 0.8348, 0.2798, 0.8348, 0.2795, 0.8349, 0.2795, 0.8348, 0.2795, 0.8349, 0.2795, 0.8349, 0.2798, 0.8348, 0.2798, 0.8349, 0.2758, 0.8498, 0.2759, 0.8497, 0.2759, 0.8497, 0.2759, 0.8498, 0.2765, 0.8498, 0.2763, 0.8498, 0.2763, 0.8497, 0.2763, 0.8497, 0.2775, 0.8496, 0.2775, 0.8497, 0.2772, 0.8497, 0.2772, 0.8497, 0.2772, 0.8498, 0.2772, 0.8497, 0.2775, 0.8497, 0.2775, 0.8498, 0.2777, 0.8498, 0.2775, 0.8498, 0.2775, 0.8497, 0.2775, 0.8496, 0.2794, 0.8497, 0.2797, 0.8497, 0.2797, 0.8498, 0.2795, 0.8497, 0.2795, 0.8498, 0.2795, 0.8497, 0.2797, 0.8498, 0.2797, 0.8498, 0.2799, 0.8498, 0.2797, 0.8498, 0.2797, 0.8498, 0.2797, 0.8497, 0.2793, 0.8498, 0.2794, 0.8497, 0.2795, 0.8497, 0.2795, 0.8498, 0.277, 0.8498, 0.2772, 0.8497, 0.2772, 0.8497, 0.2772, 0.8498, 0.2718, 0.9692, 0.2855, 0.9692, 0.2849, 0.9699, 0.2718, 0.9699, 0.2855, 0.9692, 0.2718, 0.9692, 0.2718, 0.9561, 0.2855, 0.9561, 0.2773, 0.8448, 0.2771, 0.8448, 0.2774, 0.8423, 0.2777, 0.8423])
me_cube.materials.append(mat_carry_vault_material)
me_cube.use_mirror_vertex_groups = False
me_cube.update()

# ---- objects
ob_mesh = bpy.data.objects.new('Mesh', me_cube)

# ---- transforms, parenting, visibility, modifiers, constraints
ob_mesh.location = (0.0, 0.0, 0.0)
ob_mesh.scale = (2.949, 2.949, 2.949)
ob_mesh.lock_rotations_4d = False
ob_mesh.empty_display_type = 'ARROWS'
ob_mesh.lineart.crease_threshold = 0.0

# ---- collection membership
col_collection.objects.link(ob_mesh)

# ---- scene / render settings (as saved in the file)
scene.frame_start = 1; scene.frame_end = 250; scene.frame_set(1)
scene.render.engine = 'BLENDER_EEVEE_NEXT'
scene.cycles.sampling_pattern = 'TABULATED_SOBOL'
scene.cycles.use_light_tree = False
scene.view_settings.view_transform = 'Filmic'
bpy.context.view_layer.update()

# ---- added for rendering (the .blend has no active camera and no usable light): camera, sun
cam_auto = bpy.data.cameras.new('AutoCamera')
cam_auto.lens = 50.0
cam_auto.sensor_width = 36.0
cam_auto.clip_end = 1000.0
ob_auto_camera = bpy.data.objects.new('AutoCamera', cam_auto)
scene.collection.objects.link(ob_auto_camera)
ob_auto_camera.location = (1.68138, -2.01266, 0.825108)
ob_auto_camera.rotation_euler = (1.09748, -7.21219e-08, 0.694738)
scene.camera = ob_auto_camera
light_auto_sun = bpy.data.lights.new('AutoSun', 'SUN')
light_auto_sun.energy = 3.0
light_auto_sun.angle = 0.0523599
ob_auto_sun = bpy.data.objects.new('AutoSun', light_auto_sun)
scene.collection.objects.link(ob_auto_sun)
ob_auto_sun.rotation_euler = (0.872665, 0.174533, 0.523599)
bpy.context.view_layer.update()
